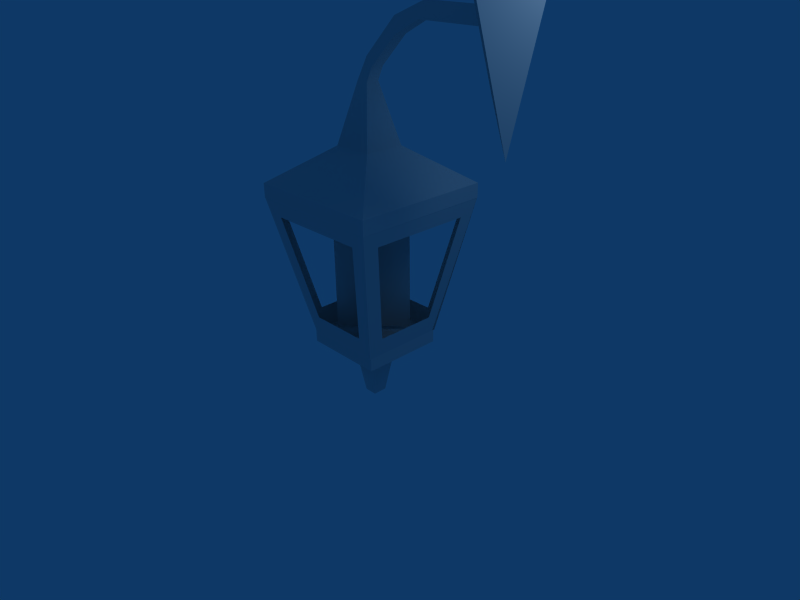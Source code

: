 # Source: lamphang.blend  (saved by Blender 2.42.0; exported with 4.5.12 LTS)
import bpy
from mathutils import Matrix  # noqa: F401  (used for matrix-valued properties, if any)

bpy.ops.wm.read_factory_settings(use_empty=True)
scene = bpy.context.scene
scene.name = 'Scene'

# ---- collections
col_collection_1 = bpy.data.collections.new('Collection 1'); scene.collection.children.link(col_collection_1)

# ---- materials (node trees are filled in below, after node groups)
mat_lamphanggrate = bpy.data.materials.new('lamphanggrate')
mat_lamphanggrate.alpha_threshold = 0.0
mat_lamphanggrate.preview_render_type = 'FLAT'
mat_lamphanggrate.roughness = 0.5
mat_lamphanggrate.line_color = (0.0, 0.0, 0.0, 1.0)
mat_lamphang = bpy.data.materials.new('lamphang')
mat_lamphang.alpha_threshold = 0.0
mat_lamphang.preview_render_type = 'FLAT'
mat_lamphang.roughness = 0.5
mat_lamphang.line_color = (0.0, 0.0, 0.0, 1.0)
mat_flame2 = bpy.data.materials.new('flame2')
mat_flame2.alpha_threshold = 0.0
mat_flame2.preview_render_type = 'FLAT'
mat_flame2.roughness = 0.5
mat_flame2.line_color = (0.0, 0.0, 0.0, 1.0)

# ---- material node trees

# ---- world
world_world = bpy.data.worlds.new('World'); scene.world = world_world
world_world.color = (0.05656, 0.2208, 0.4)
world_world.use_sun_shadow = False
world_world.sun_shadow_jitter_overblur = 0.0
world_world.cycles.sampling_method = 'MANUAL'
world_world.cycles.sample_map_resolution = 256

# ---- cameras
cam_camera = bpy.data.cameras.new('Camera')
cam_camera.passepartout_alpha = 0.2
cam_camera.clip_end = 100.0
cam_camera.lens = 35.0
cam_camera.ortho_scale = 7.314
cam_camera.show_passepartout = False
cam_camera.show_safe_areas = True
cam_camera.dof.focus_distance = 0.0
cam_camera.dof.aperture_fstop = 128.0

# ---- lights
light_spot = bpy.data.lights.new('Spot', 'POINT')
light_spot.transmission_factor = 0.0
light_spot.cutoff_distance = 30.0
light_spot.energy = 100.0
light_spot.shadow_buffer_clip_start = 1.001
light_spot.shadow_soft_size = 1.0
light_spot.shadow_maximum_resolution = 0.006
light_spot.use_absolute_resolution = True
light_spot.cycles.use_multiple_importance_sampling = False

# ---- meshes
me_cube_003 = bpy.data.meshes.new('Cube.003')
me_cube_003.from_pydata([(-0.9219, -1.094, 2.0), (-0.5312, -0.6875, 0.0), (-0.3594, -0.75, 0.2812), (-0.6562, -1.047, 1.766), (0.5, -0.75, 0.2812), (0.6562, -0.6875, 0.0), (1.062, -1.094, 2.0), (0.7969, -1.047, 1.766), (-0.5156, 0.5, 0.0), (-0.5156, -0.6875, 0.0), (-0.5781, -0.5312, 0.2812), (-0.5781, 0.3281, 0.2812), (-0.9219, 0.8906, 2.0), (-0.875, 0.625, 1.766), (-0.875, -0.8281, 1.766), (-0.9219, -1.094, 2.0), (1.062, -1.094, 2.0), (0.6562, -0.7031, 0.0), (0.7188, -0.5312, 0.2812), (1.016, -0.8281, 1.766), (0.7188, 0.3438, 0.2812), (0.6562, 0.4844, 0.0), (1.062, 0.8906, 2.0), (1.016, 0.625, 1.766), (0.6719, 0.5, 0.0), (-0.5156, 0.5, 0.0), (-0.375, 0.5469, 0.2812), (0.5, 0.5469, 0.2812), (1.062, 0.8906, 2.0), (0.7969, 0.8438, 1.766), (-0.6562, 0.8438, 1.766), (-0.9219, 0.8906, 2.0)], [], [(0, 1, 2), (0, 2, 3), (4, 5, 6), (4, 6, 7), (0, 3, 7), (0, 7, 6), (1, 5, 4), (1, 4, 2), (8, 9, 10), (8, 10, 11), (12, 13, 14), (12, 14, 15), (10, 9, 15), (10, 15, 14), (12, 8, 11), (12, 11, 13), (16, 17, 18), (16, 18, 19), (20, 21, 22), (20, 22, 23), (16, 19, 23), (16, 23, 22), (17, 21, 20), (17, 20, 18), (24, 25, 26), (24, 26, 27), (28, 29, 30), (28, 30, 31), (26, 25, 31), (26, 31, 30), (28, 24, 27), (28, 27, 29)])
me_cube_003.polygons.foreach_set('use_smooth', [True] * 32)
_uv = me_cube_003.uv_layers.new(name='UVMap')
_uv.uv.foreach_set('vector', [0.03329, 0.9655, 0.2214, 0.03772, 0.3005, 0.1801, 0.03329, 0.9655, 0.3005, 0.1801, 0.1638, 0.853, 0.7116, 0.1843, 0.7875, 0.04043, 0.9726, 0.9655, 0.7116, 0.1843, 0.9726, 0.9655, 0.845, 0.8509, 0.03329, 0.9655, 0.1638, 0.853, 0.845, 0.8509, 0.03329, 0.9655, 0.845, 0.8509, 0.9726, 0.9655, 0.2214, 0.03772, 0.7875, 0.04043, 0.7116, 0.1843, 0.2214, 0.03772, 0.7116, 0.1843, 0.3005, 0.1801, 0.217, 0.02098, 0.802, 0.02873, 0.7222, 0.1768, 0.217, 0.02098, 0.7222, 0.1768, 0.2976, 0.1688, 0.0145, 0.9781, 0.1504, 0.8629, 0.8543, 0.8667, 0.0145, 0.9781, 0.8543, 0.8667, 0.9852, 0.9863, 0.7222, 0.1768, 0.802, 0.02873, 0.9852, 0.9863, 0.7222, 0.1768, 0.9852, 0.9863, 0.8543, 0.8667, 0.0145, 0.9781, 0.217, 0.02098, 0.2976, 0.1688, 0.0145, 0.9781, 0.2976, 0.1688, 0.1504, 0.8629, 0.0163, 0.9746, 0.219, 0.02804, 0.2983, 0.1741, 0.0163, 0.9746, 0.2983, 0.1741, 0.151, 0.8605, 0.7176, 0.182, 0.7963, 0.03595, 0.9769, 0.9808, 0.7176, 0.182, 0.9769, 0.9808, 0.8476, 0.8628, 0.0163, 0.9746, 0.151, 0.8605, 0.8476, 0.8628, 0.0163, 0.9746, 0.8476, 0.8628, 0.9769, 0.9808, 0.219, 0.02804, 0.7963, 0.03595, 0.7176, 0.182, 0.219, 0.02804, 0.7176, 0.182, 0.2983, 0.1741, 0.2153, 0.03003, 0.8009, 0.03376, 0.7221, 0.1825, 0.2153, 0.03003, 0.7221, 0.1825, 0.2969, 0.1774, 0.01919, 0.9895, 0.1544, 0.8732, 0.859, 0.8722, 0.01919, 0.9895, 0.859, 0.8722, 0.9908, 0.9909, 0.7221, 0.1825, 0.8009, 0.03376, 0.9908, 0.9909, 0.7221, 0.1825, 0.9908, 0.9909, 0.859, 0.8722, 0.01919, 0.9895, 0.2153, 0.03003, 0.2969, 0.1774, 0.01919, 0.9895, 0.2969, 0.1774, 0.1544, 0.8732])
_ca = me_cube_003.color_attributes.new('Col', 'BYTE_COLOR', 'CORNER')
_ca.data.foreach_set('color', [1.0, 1.0, 1.0, 1.0, 1.0, 1.0, 1.0, 1.0, 1.0, 1.0, 1.0, 1.0, 1.0, 1.0, 1.0, 1.0, 1.0, 1.0, 1.0, 1.0, 1.0, 1.0, 1.0, 1.0, 1.0, 1.0, 1.0, 1.0, 1.0, 1.0, 1.0, 1.0, 1.0, 1.0, 1.0, 1.0, 1.0, 1.0, 1.0, 1.0, 1.0, 1.0, 1.0, 1.0, 1.0, 1.0, 1.0, 1.0, 1.0, 1.0, 1.0, 1.0, 1.0, 1.0, 1.0, 1.0, 1.0, 1.0, 1.0, 1.0, 1.0, 1.0, 1.0, 1.0, 1.0, 1.0, 1.0, 1.0, 1.0, 1.0, 1.0, 1.0, 1.0, 1.0, 1.0, 1.0, 1.0, 1.0, 1.0, 1.0, 1.0, 1.0, 1.0, 1.0, 1.0, 1.0, 1.0, 1.0, 1.0, 1.0, 1.0, 1.0, 1.0, 1.0, 1.0, 1.0, 1.0, 1.0, 1.0, 1.0, 1.0, 1.0, 1.0, 1.0, 1.0, 1.0, 1.0, 1.0, 1.0, 1.0, 1.0, 1.0, 1.0, 1.0, 1.0, 1.0, 1.0, 1.0, 1.0, 1.0, 1.0, 1.0, 1.0, 1.0, 1.0, 1.0, 1.0, 1.0, 1.0, 1.0, 1.0, 1.0, 1.0, 1.0, 1.0, 1.0, 1.0, 1.0, 1.0, 1.0, 1.0, 1.0, 1.0, 1.0, 1.0, 1.0, 1.0, 1.0, 1.0, 1.0, 1.0, 1.0, 1.0, 1.0, 1.0, 1.0, 1.0, 1.0, 1.0, 1.0, 1.0, 1.0, 1.0, 1.0, 1.0, 1.0, 1.0, 1.0, 1.0, 1.0, 1.0, 1.0, 1.0, 1.0, 1.0, 1.0, 1.0, 1.0, 1.0, 1.0, 1.0, 1.0, 1.0, 1.0, 1.0, 1.0, 1.0, 1.0, 1.0, 1.0, 1.0, 1.0, 1.0, 1.0, 1.0, 1.0, 1.0, 1.0, 1.0, 1.0, 1.0, 1.0, 1.0, 1.0, 1.0, 1.0, 1.0, 1.0, 1.0, 1.0, 1.0, 1.0, 1.0, 1.0, 1.0, 1.0, 1.0, 1.0, 1.0, 1.0, 1.0, 1.0, 1.0, 1.0, 1.0, 1.0, 1.0, 1.0, 1.0, 1.0, 1.0, 1.0, 1.0, 1.0, 1.0, 1.0, 1.0, 1.0, 1.0, 1.0, 1.0, 1.0, 1.0, 1.0, 1.0, 1.0, 1.0, 1.0, 1.0, 1.0, 1.0, 1.0, 1.0, 1.0, 1.0, 1.0, 1.0, 1.0, 1.0, 1.0, 1.0, 1.0, 1.0, 1.0, 1.0, 1.0, 1.0, 1.0, 1.0, 1.0, 1.0, 1.0, 1.0, 1.0, 1.0, 1.0, 1.0, 1.0, 1.0, 1.0, 1.0, 1.0, 1.0, 1.0, 1.0, 1.0, 1.0, 1.0, 1.0, 1.0, 1.0, 1.0, 1.0, 1.0, 1.0, 1.0, 1.0, 1.0, 1.0, 1.0, 1.0, 1.0, 1.0, 1.0, 1.0, 1.0, 1.0, 1.0, 1.0, 1.0, 1.0, 1.0, 1.0, 1.0, 1.0, 1.0, 1.0, 1.0, 1.0, 1.0, 1.0, 1.0, 1.0, 1.0, 1.0, 1.0, 1.0, 1.0, 1.0, 1.0, 1.0, 1.0, 1.0, 1.0, 1.0, 1.0, 1.0, 1.0, 1.0, 1.0, 1.0, 1.0, 1.0, 1.0, 1.0, 1.0, 1.0, 1.0, 1.0, 1.0, 1.0, 1.0, 1.0, 1.0, 1.0, 1.0, 1.0, 1.0, 1.0, 1.0, 1.0, 1.0, 1.0, 1.0, 1.0, 1.0, 1.0, 1.0, 1.0, 1.0, 1.0, 1.0, 1.0, 1.0, 1.0, 1.0, 1.0, 1.0, 1.0, 1.0, 1.0, 1.0, 1.0, 1.0])
me_cube_003.materials.append(mat_lamphanggrate)
me_cube_003.use_remesh_preserve_volume = False
me_cube_003.use_remesh_preserve_attributes = False
me_cube_003.use_mirror_vertex_groups = False
me_cube_003.update()
me_cube_002 = bpy.data.meshes.new('Cube.002')
me_cube_002.from_pydata([(0.1562, 0.0, -1.0), (0.1562, -0.2031, -1.0), (-0.03125, -0.2031, -1.0), (-0.03125, 0.0, -1.0), (0.2656, -0.2969, -0.2969), (-0.1406, -0.2969, -0.2969), (-0.03125, -0.2031, -1.0), (0.1562, -0.2031, -1.0), (0.1562, -0.2031, -1.0), (0.1562, 0.0, -1.0), (0.2656, 0.1094, -0.2969), (0.2656, -0.2969, -0.2969), (0.1562, 0.0, -1.0), (-0.03125, 0.0, -1.0), (-0.1406, 0.1094, -0.2969), (0.2656, 0.1094, -0.2969), (-0.1406, -0.2969, -0.2969), (-0.1406, 0.1094, -0.2969), (-0.03125, 0.0, -1.0), (-0.03125, -0.2031, -1.0), (-0.5312, -0.6875, -0.1875), (-0.5312, 0.5, -0.1875), (-0.5312, 0.5, -0.1875), (0.6562, 0.5, -0.1875), (0.6562, 0.5, -0.1875), (0.6562, -0.6875, -0.1875), (0.6562, -0.6875, -0.1875), (-0.5312, -0.6875, -0.1875), (0.6562, -0.6875, 0.0), (-0.5312, -0.6875, 0.0), (-0.5312, -0.6875, -0.1875), (0.6562, -0.6875, -0.1875), (0.6562, 0.5, 0.0), (0.6562, -0.6875, 0.0), (0.6562, -0.6875, -0.1875), (0.6562, 0.5, -0.1875), (-0.5312, 0.5, 0.0), (0.6562, 0.5, 0.0), (0.6562, 0.5, -0.1875), (-0.5312, 0.5, -0.1875), (-0.5312, -0.6875, 0.0), (-0.5312, 0.5, 0.0), (-0.5312, 0.5, -0.1875), (-0.5312, -0.6875, -0.1875), (-0.5312, 0.5, 0.0), (-0.5312, -0.6875, 0.0), (0.6562, -0.6875, 0.0), (0.6562, 0.5, 0.0)], [], [(0, 1, 2), (0, 2, 3), (4, 5, 6), (4, 6, 7), (8, 9, 10), (8, 10, 11), (12, 13, 14), (12, 14, 15), (16, 17, 18), (16, 18, 19), (20, 21, 17), (20, 17, 16), (22, 23, 15), (22, 15, 14), (24, 25, 11), (24, 11, 10), (26, 27, 5), (26, 5, 4), (28, 29, 30), (28, 30, 31), (32, 33, 34), (32, 34, 35), (36, 37, 38), (36, 38, 39), (40, 41, 42), (40, 42, 43), (44, 45, 46), (44, 46, 47)])
me_cube_002.polygons.foreach_set('use_smooth', [True] * 28)
_uv = me_cube_002.uv_layers.new(name='UVMap')
_uv.uv.foreach_set('vector', [0.9924, 0.9904, 0.6996, 0.9904, 0.6996, 0.6976, 0.9924, 0.9904, 0.6996, 0.6976, 0.9924, 0.6976, 0.3141, 0.2755, 0.1579, 0.2755, 0.1969, 0.01211, 0.3141, 0.2755, 0.1969, 0.01211, 0.2751, 0.01211, 0.1976, 0.01774, 0.2744, 0.01774, 0.3128, 0.2765, 0.1976, 0.01774, 0.3128, 0.2765, 0.1592, 0.2765, 0.1997, 0.01818, 0.2763, 0.01818, 0.3146, 0.2763, 0.1997, 0.01818, 0.3146, 0.2763, 0.1614, 0.2763, 0.3114, 0.2769, 0.1566, 0.2769, 0.1953, 0.01612, 0.3114, 0.2769, 0.1953, 0.01612, 0.2727, 0.01612, 0.4551, 0.4252, 0.01293, 0.4252, 0.1566, 0.2769, 0.4551, 0.4252, 0.1566, 0.2769, 0.3114, 0.2769, 0.4568, 0.4232, 0.01916, 0.4232, 0.1614, 0.2763, 0.4568, 0.4232, 0.1614, 0.2763, 0.3146, 0.2763, 0.4553, 0.4236, 0.01669, 0.4236, 0.1592, 0.2765, 0.4553, 0.4236, 0.1592, 0.2765, 0.3128, 0.2765, 0.4592, 0.4253, 0.01276, 0.4253, 0.1579, 0.2755, 0.4592, 0.4253, 0.1579, 0.2755, 0.3141, 0.2755, 0.01667, 0.447, 0.3713, 0.447, 0.3713, 0.4997, 0.01667, 0.447, 0.3713, 0.4997, 0.01667, 0.4997, 0.02119, 0.4527, 0.3748, 0.4527, 0.3748, 0.498, 0.02119, 0.4527, 0.3748, 0.498, 0.02119, 0.498, 0.01145, 0.4489, 0.3725, 0.4489, 0.3725, 0.5057, 0.01145, 0.4489, 0.3725, 0.5057, 0.01145, 0.5057, 0.01527, 0.4552, 0.3687, 0.4552, 0.3687, 0.5114, 0.01527, 0.4552, 0.3687, 0.5114, 0.01527, 0.5114, 0.9955, 0.998, 0.6895, 0.998, 0.6895, 0.692, 0.9955, 0.998, 0.6895, 0.692, 0.9955, 0.692])
_ca = me_cube_002.color_attributes.new('Col', 'BYTE_COLOR', 'CORNER')
_ca.data.foreach_set('color', [1.0, 1.0, 1.0, 1.0, 1.0, 1.0, 1.0, 1.0, 1.0, 1.0, 1.0, 1.0, 1.0, 1.0, 1.0, 1.0, 1.0, 1.0, 1.0, 1.0, 1.0, 1.0, 1.0, 1.0, 1.0, 1.0, 1.0, 1.0, 1.0, 1.0, 1.0, 1.0, 1.0, 1.0, 1.0, 1.0, 1.0, 1.0, 1.0, 1.0, 1.0, 1.0, 1.0, 1.0, 1.0, 1.0, 1.0, 1.0, 1.0, 1.0, 1.0, 1.0, 1.0, 1.0, 1.0, 1.0, 1.0, 1.0, 1.0, 1.0, 1.0, 1.0, 1.0, 1.0, 1.0, 1.0, 1.0, 1.0, 1.0, 1.0, 1.0, 1.0, 1.0, 1.0, 1.0, 1.0, 1.0, 1.0, 1.0, 1.0, 1.0, 1.0, 1.0, 1.0, 1.0, 1.0, 1.0, 1.0, 1.0, 1.0, 1.0, 1.0, 1.0, 1.0, 1.0, 1.0, 1.0, 1.0, 1.0, 1.0, 1.0, 1.0, 1.0, 1.0, 1.0, 1.0, 1.0, 1.0, 1.0, 1.0, 1.0, 1.0, 1.0, 1.0, 1.0, 1.0, 1.0, 1.0, 1.0, 1.0, 1.0, 1.0, 1.0, 1.0, 1.0, 1.0, 1.0, 1.0, 1.0, 1.0, 1.0, 1.0, 1.0, 1.0, 1.0, 1.0, 1.0, 1.0, 1.0, 1.0, 1.0, 1.0, 1.0, 1.0, 1.0, 1.0, 1.0, 1.0, 1.0, 1.0, 1.0, 1.0, 1.0, 1.0, 1.0, 1.0, 1.0, 1.0, 1.0, 1.0, 1.0, 1.0, 1.0, 1.0, 1.0, 1.0, 1.0, 1.0, 1.0, 1.0, 1.0, 1.0, 1.0, 1.0, 1.0, 1.0, 1.0, 1.0, 1.0, 1.0, 1.0, 1.0, 1.0, 1.0, 1.0, 1.0, 1.0, 1.0, 1.0, 1.0, 1.0, 1.0, 1.0, 1.0, 1.0, 1.0, 1.0, 1.0, 1.0, 1.0, 1.0, 1.0, 1.0, 1.0, 1.0, 1.0, 1.0, 1.0, 1.0, 1.0, 1.0, 1.0, 1.0, 1.0, 1.0, 1.0, 1.0, 1.0, 1.0, 1.0, 1.0, 1.0, 1.0, 1.0, 1.0, 1.0, 1.0, 1.0, 1.0, 1.0, 1.0, 1.0, 1.0, 1.0, 1.0, 1.0, 1.0, 1.0, 1.0, 1.0, 1.0, 1.0, 1.0, 1.0, 1.0, 1.0, 1.0, 1.0, 1.0, 1.0, 1.0, 1.0, 1.0, 1.0, 1.0, 1.0, 1.0, 1.0, 1.0, 1.0, 1.0, 1.0, 1.0, 1.0, 1.0, 1.0, 1.0, 1.0, 1.0, 1.0, 1.0, 1.0, 1.0, 1.0, 1.0, 1.0, 1.0, 1.0, 1.0, 1.0, 1.0, 1.0, 1.0, 1.0, 1.0, 1.0, 1.0, 1.0, 1.0, 1.0, 1.0, 1.0, 1.0, 1.0, 1.0, 1.0, 1.0, 1.0, 1.0, 1.0, 1.0, 1.0, 1.0, 1.0, 1.0, 1.0, 1.0, 1.0, 1.0, 1.0, 1.0, 1.0, 1.0, 1.0, 1.0, 1.0, 1.0, 1.0, 1.0, 1.0, 1.0, 1.0, 1.0, 1.0, 1.0, 1.0, 1.0, 1.0, 1.0, 1.0, 1.0, 1.0, 1.0, 1.0, 1.0, 1.0])
me_cube_002.materials.append(mat_lamphang)
me_cube_002.use_remesh_preserve_volume = False
me_cube_002.use_remesh_preserve_attributes = False
me_cube_002.use_mirror_vertex_groups = False
me_cube_002.update()
me_plane = bpy.data.meshes.new('Plane')
me_plane.from_pydata([(0.4219, 0.2656, 1.594), (-0.2969, -0.4688, 1.594), (-0.2969, -0.4688, 0.0625), (0.4219, 0.2656, 0.0625)], [], [(0, 1, 2), (0, 2, 3)])
me_plane.polygons.foreach_set('use_smooth', [True] * 2)
_uv = me_plane.uv_layers.new(name='UVMap')
_uv.uv.foreach_set('vector', [1.0, 1.0, -8.941e-08, 1.0, 5.96e-08, -1.192e-07, 1.0, 1.0, 5.96e-08, -1.192e-07, 1.0, 5.96e-08])
_ca = me_plane.color_attributes.new('Col', 'BYTE_COLOR', 'CORNER')
_ca.data.foreach_set('color', [1.0, 1.0, 1.0, 1.0, 1.0, 1.0, 1.0, 1.0, 1.0, 1.0, 1.0, 1.0, 1.0, 1.0, 1.0, 1.0, 1.0, 1.0, 1.0, 1.0, 1.0, 1.0, 1.0, 1.0])
me_plane.materials.append(mat_flame2)
me_plane.use_remesh_preserve_volume = False
me_plane.use_remesh_preserve_attributes = False
me_plane.use_mirror_vertex_groups = False
me_plane.update()
me_plane_001 = bpy.data.meshes.new('Plane.001')
me_plane_001.from_pydata([(0.4375, -0.4531, 1.594), (-0.3125, 0.25, 1.594), (-0.3125, 0.25, 0.0625), (0.4375, -0.4531, 0.0625)], [], [(0, 1, 2), (0, 2, 3)])
me_plane_001.polygons.foreach_set('use_smooth', [True] * 2)
_uv = me_plane_001.uv_layers.new(name='UVMap')
_uv.uv.foreach_set('vector', [1.0, 1.0, -8.941e-08, 1.0, 5.96e-08, -1.192e-07, 1.0, 1.0, 5.96e-08, -1.192e-07, 1.0, 5.96e-08])
_ca = me_plane_001.color_attributes.new('Col', 'BYTE_COLOR', 'CORNER')
_ca.data.foreach_set('color', [1.0, 1.0, 1.0, 1.0, 1.0, 1.0, 1.0, 1.0, 1.0, 1.0, 1.0, 1.0, 1.0, 1.0, 1.0, 1.0, 1.0, 1.0, 1.0, 1.0, 1.0, 1.0, 1.0, 1.0])
me_plane_001.materials.append(mat_flame2)
me_plane_001.use_remesh_preserve_volume = False
me_plane_001.use_remesh_preserve_attributes = False
me_plane_001.use_mirror_vertex_groups = False
me_plane_001.update()
me_circle = bpy.data.meshes.new('Circle')
me_circle.from_pydata([(2.062, -0.09375, 3.609), (2.062, -0.4844, 4.766), (2.062, 0.2812, 4.766), (2.297, 0.625, 5.109), (2.297, -0.09375, 2.922), (2.297, -0.8125, 5.109), (2.297, 0.625, 5.109), (2.297, -0.8125, 5.109), (2.297, -0.09375, 2.922)], [], [(0, 1, 2), (0, 2, 3), (0, 3, 4), (2, 1, 5), (2, 5, 3), (1, 0, 4), (1, 4, 5), (6, 7, 8)])
me_circle.polygons.foreach_set('use_smooth', [True] * 8)
_uv = me_circle.uv_layers.new(name='UVMap')
_uv.uv.foreach_set('vector', [0.6251, 0.6577, 0.5661, 0.5002, 0.6732, 0.5048, 0.6251, 0.6577, 0.6732, 0.5048, 0.7435, 0.4434, 0.6251, 0.6577, 0.7435, 0.4434, 0.6283, 0.7786, 0.6732, 0.5048, 0.5661, 0.5002, 0.4906, 0.4438, 0.6732, 0.5048, 0.4906, 0.4438, 0.7435, 0.4434, 0.5661, 0.5002, 0.6251, 0.6577, 0.6283, 0.7786, 0.5661, 0.5002, 0.6283, 0.7786, 0.4906, 0.4438, 0.5581, 0.4904, 0.6893, 0.4894, 0.6252, 0.6866])
_ca = me_circle.color_attributes.new('Col', 'BYTE_COLOR', 'CORNER')
_ca.data.foreach_set('color', [1.0, 1.0, 1.0, 1.0, 1.0, 1.0, 1.0, 1.0, 1.0, 1.0, 1.0, 1.0, 1.0, 1.0, 1.0, 1.0, 1.0, 1.0, 1.0, 1.0, 1.0, 1.0, 1.0, 1.0, 1.0, 1.0, 1.0, 1.0, 1.0, 1.0, 1.0, 1.0, 1.0, 1.0, 1.0, 1.0, 1.0, 1.0, 1.0, 1.0, 1.0, 1.0, 1.0, 1.0, 1.0, 1.0, 1.0, 1.0, 1.0, 1.0, 1.0, 1.0, 1.0, 1.0, 1.0, 1.0, 1.0, 1.0, 1.0, 1.0, 1.0, 1.0, 1.0, 1.0, 1.0, 1.0, 1.0, 1.0, 1.0, 1.0, 1.0, 1.0, 1.0, 1.0, 1.0, 1.0, 1.0, 1.0, 1.0, 1.0, 1.0, 1.0, 1.0, 1.0, 1.0, 1.0, 1.0, 1.0, 1.0, 1.0, 1.0, 1.0, 1.0, 1.0, 1.0, 1.0])
me_circle.materials.append(mat_lamphang)
me_circle.use_remesh_preserve_volume = False
me_circle.use_remesh_preserve_attributes = False
me_circle.use_mirror_vertex_groups = False
me_circle.update()
me_cube_001 = bpy.data.meshes.new('Cube.001')
me_cube_001.from_pydata([(-0.2188, -0.3906, 2.688), (0.3594, -0.3906, 2.688), (0.1562, -0.1875, 3.5), (-0.01562, -0.1875, 3.5), (-0.2188, 0.1875, 2.688), (-0.2188, -0.3906, 2.688), (-0.01562, -0.1875, 3.5), (-0.01562, 0.0, 3.5), (-0.01562, 0.0, 3.5), (0.1562, 0.0, 3.5), (0.3594, 0.1875, 2.688), (-0.2188, 0.1875, 2.688), (1.062, 0.8906, 2.188), (-0.9219, 0.8906, 2.188), (-0.9219, 0.8906, 2.188), (-0.9219, -1.094, 2.188), (-0.9219, -1.094, 2.188), (1.062, -1.094, 2.188), (1.062, -1.094, 2.188), (1.062, 0.8906, 2.188), (0.3594, 0.1875, 2.688), (0.3594, -0.3906, 2.688), (1.062, -1.094, 1.984), (1.062, 0.8906, 1.984), (1.062, 0.8906, 2.188), (1.062, -1.094, 2.188), (-0.9219, -1.094, 1.984), (1.062, -1.094, 1.984), (1.062, -1.094, 2.188), (-0.9219, -1.094, 2.188), (-0.9219, 0.8906, 1.984), (-0.9219, -1.094, 1.984), (-0.9219, -1.094, 2.188), (-0.9219, 0.8906, 2.188), (1.062, 0.8906, 1.984), (-0.9219, 0.8906, 1.984), (-0.9219, 0.8906, 2.188), (1.062, 0.8906, 2.188), (-0.9219, 0.8906, 1.984), (1.062, 0.8906, 1.984), (1.062, -1.094, 1.984), (-0.9219, -1.094, 1.984), (0.1562, 0.0, 3.5), (0.1562, -0.1875, 3.5), (0.0625, -0.09375, 3.797), (0.25, 0.0, 3.688), (0.25, -0.1875, 3.688), (0.6562, 0.0, 4.094), (0.6562, -0.1875, 4.094), (1.047, 0.0, 4.297), (1.047, -0.1875, 4.297), (2.047, 0.0, 4.297), (2.047, -0.1875, 4.297), (2.062, -0.09375, 4.5), (2.047, -0.1875, 4.297), (2.047, 0.0, 4.297), (1.062, -0.09375, 4.5), (2.062, -0.09375, 4.5), (2.047, 0.0, 4.297), (1.047, 0.0, 4.297), (0.5625, -0.09375, 4.297), (0.6562, 0.0, 4.094), (0.0625, -0.09375, 3.797), (0.25, 0.0, 3.688), (0.25, -0.1875, 3.688), (0.0625, -0.09375, 3.797), (0.6562, -0.1875, 4.094), (0.5625, -0.09375, 4.297), (1.047, -0.1875, 4.297), (1.062, -0.09375, 4.5), (2.047, -0.1875, 4.297), (2.062, -0.09375, 4.5)], [], [(0, 1, 2), (0, 2, 3), (4, 5, 6), (4, 6, 7), (8, 9, 10), (8, 10, 11), (12, 13, 11), (12, 11, 10), (14, 15, 5), (14, 5, 4), (16, 17, 1), (1, 0, 16), (18, 19, 20), (18, 20, 21), (22, 23, 24), (22, 24, 25), (26, 27, 28), (26, 28, 29), (30, 31, 32), (30, 32, 33), (34, 35, 36), (34, 36, 37), (38, 39, 40), (38, 40, 41), (42, 43, 21), (42, 21, 20), (7, 6, 44), (43, 42, 45), (43, 45, 46), (46, 45, 47), (46, 47, 48), (48, 47, 49), (48, 49, 50), (50, 49, 51), (50, 51, 52), (53, 54, 55), (56, 57, 58), (56, 58, 59), (60, 56, 59), (60, 59, 61), (62, 60, 61), (62, 61, 63), (9, 8, 62), (9, 62, 63), (2, 64, 65), (2, 65, 3), (65, 64, 66), (65, 66, 67), (67, 66, 68), (67, 68, 69), (69, 68, 70), (69, 70, 71)])
me_cube_001.polygons.foreach_set('use_smooth', [True] * 52)
_uv = me_cube_001.uv_layers.new(name='UVMap')
_uv.uv.foreach_set('vector', [0.1334, 0.6594, 0.2436, 0.6593, 0.2052, 0.8114, 0.1334, 0.6594, 0.2052, 0.8114, 0.1721, 0.8114, 0.5245, 0.7146, 0.414, 0.7146, 0.4527, 0.5623, 0.5245, 0.7146, 0.4527, 0.5623, 0.4858, 0.5623, 0.1729, 0.8161, 0.2055, 0.8157, 0.244, 0.6629, 0.1729, 0.8161, 0.244, 0.6629, 0.1354, 0.6643, 0.3737, 0.5004, 0.01153, 0.5053, 0.1354, 0.6643, 0.3737, 0.5004, 0.1354, 0.6643, 0.244, 0.6629, 0.6534, 0.873, 0.2851, 0.873, 0.414, 0.7146, 0.6534, 0.873, 0.414, 0.7146, 0.5245, 0.7146, 0.004596, 0.5014, 0.3722, 0.5012, 0.2436, 0.6593, 0.004596, 0.5014, 0.2436, 0.6593, 0.1334, 0.6594, 0.6287, 0.006559, 0.9955, 0.00659, 0.8671, 0.1643, 0.6287, 0.006559, 0.8671, 0.1643, 0.7571, 0.1643, 0.01759, 0.4546, 0.3765, 0.4546, 0.3749, 0.5059, 0.01759, 0.4546, 0.3749, 0.5059, 0.01599, 0.5059, 0.01225, 0.4561, 0.3715, 0.4561, 0.3727, 0.5046, 0.01225, 0.4561, 0.3727, 0.5046, 0.01354, 0.5046, 0.01276, 0.4528, 0.3759, 0.4528, 0.3772, 0.5079, 0.01276, 0.4528, 0.3772, 0.5079, 0.01407, 0.5079, 0.01945, 0.4516, 0.3741, 0.4516, 0.3755, 0.5041, 0.01945, 0.4516, 0.3755, 0.5041, 0.0209, 0.5041, 0.9968, 0.6919, 0.9968, 0.9983, 0.6904, 0.9983, 0.9968, 0.6919, 0.6904, 0.9983, 0.6904, 0.6919, 0.8286, 0.316, 0.7956, 0.316, 0.7571, 0.1643, 0.8286, 0.316, 0.7571, 0.1643, 0.8671, 0.1643, 0.4858, 0.5623, 0.4527, 0.5623, 0.4693, 0.5041, 0.7956, 0.316, 0.8286, 0.316, 0.8286, 0.3571, 0.7956, 0.316, 0.8286, 0.3571, 0.7956, 0.3571, 0.7956, 0.3571, 0.8286, 0.3571, 0.8286, 0.4609, 0.7956, 0.3571, 0.8286, 0.4609, 0.7955, 0.4609, 0.7955, 0.4609, 0.8286, 0.4609, 0.8285, 0.543, 0.7955, 0.4609, 0.8285, 0.543, 0.7955, 0.543, 0.7955, 0.543, 0.8285, 0.543, 0.8285, 0.6466, 0.7955, 0.543, 0.8285, 0.6466, 0.7954, 0.6466, 0.0, 1.0, 0.0, 0.0, 1.0, 0.0, 0.3766, 0.9951, 0.5576, 1.001, 0.5552, 0.9607, 0.3766, 0.9951, 0.5552, 0.9607, 0.3742, 0.9553, 0.2859, 0.9594, 0.3766, 0.9951, 0.3742, 0.9553, 0.2859, 0.9594, 0.3742, 0.9553, 0.3013, 0.92, 0.1918, 0.8726, 0.2859, 0.9594, 0.3013, 0.92, 0.1918, 0.8726, 0.3013, 0.92, 0.226, 0.8506, 0.2055, 0.8157, 0.1729, 0.8161, 0.1918, 0.8726, 0.2055, 0.8157, 0.1918, 0.8726, 0.226, 0.8506, 0.2052, 0.8114, 0.2255, 0.8471, 0.1905, 0.869, 0.2052, 0.8114, 0.1905, 0.869, 0.1721, 0.8114, 0.1905, 0.869, 0.2255, 0.8471, 0.301, 0.9186, 0.1905, 0.869, 0.301, 0.9186, 0.2849, 0.9583, 0.2849, 0.9583, 0.301, 0.9186, 0.3746, 0.9552, 0.2849, 0.9583, 0.3746, 0.9552, 0.3765, 0.9957, 0.3765, 0.9957, 0.3746, 0.9552, 0.5582, 0.9567, 0.3765, 0.9957, 0.5582, 0.9567, 0.5601, 0.9971])
_ca = me_cube_001.color_attributes.new('Col', 'BYTE_COLOR', 'CORNER')
_ca.data.foreach_set('color', [1.0, 1.0, 1.0, 1.0, 1.0, 1.0, 1.0, 1.0, 1.0, 1.0, 1.0, 1.0, 1.0, 1.0, 1.0, 1.0, 1.0, 1.0, 1.0, 1.0, 1.0, 1.0, 1.0, 1.0, 1.0, 1.0, 1.0, 1.0, 1.0, 1.0, 1.0, 1.0, 1.0, 1.0, 1.0, 1.0, 1.0, 1.0, 1.0, 1.0, 1.0, 1.0, 1.0, 1.0, 1.0, 1.0, 1.0, 1.0, 1.0, 1.0, 1.0, 1.0, 1.0, 1.0, 1.0, 1.0, 1.0, 1.0, 1.0, 1.0, 1.0, 1.0, 1.0, 1.0, 1.0, 1.0, 1.0, 1.0, 1.0, 1.0, 1.0, 1.0, 1.0, 1.0, 1.0, 1.0, 1.0, 1.0, 1.0, 1.0, 1.0, 1.0, 1.0, 1.0, 1.0, 1.0, 1.0, 1.0, 1.0, 1.0, 1.0, 1.0, 1.0, 1.0, 1.0, 1.0, 1.0, 1.0, 1.0, 1.0, 1.0, 1.0, 1.0, 1.0, 1.0, 1.0, 1.0, 1.0, 1.0, 1.0, 1.0, 1.0, 1.0, 1.0, 1.0, 1.0, 1.0, 1.0, 1.0, 1.0, 1.0, 1.0, 1.0, 1.0, 1.0, 1.0, 1.0, 1.0, 1.0, 1.0, 1.0, 1.0, 1.0, 1.0, 1.0, 1.0, 1.0, 1.0, 1.0, 1.0, 1.0, 1.0, 1.0, 1.0, 1.0, 1.0, 1.0, 1.0, 1.0, 1.0, 1.0, 1.0, 1.0, 1.0, 1.0, 1.0, 1.0, 1.0, 1.0, 1.0, 1.0, 1.0, 1.0, 1.0, 1.0, 1.0, 1.0, 1.0, 1.0, 1.0, 1.0, 1.0, 1.0, 1.0, 1.0, 1.0, 1.0, 1.0, 1.0, 1.0, 1.0, 1.0, 1.0, 1.0, 1.0, 1.0, 1.0, 1.0, 1.0, 1.0, 1.0, 1.0, 1.0, 1.0, 1.0, 1.0, 1.0, 1.0, 1.0, 1.0, 1.0, 1.0, 1.0, 1.0, 1.0, 1.0, 1.0, 1.0, 1.0, 1.0, 1.0, 1.0, 1.0, 1.0, 1.0, 1.0, 1.0, 1.0, 1.0, 1.0, 1.0, 1.0, 1.0, 1.0, 1.0, 1.0, 1.0, 1.0, 1.0, 1.0, 1.0, 1.0, 1.0, 1.0, 1.0, 1.0, 1.0, 1.0, 1.0, 1.0, 1.0, 1.0, 1.0, 1.0, 1.0, 1.0, 1.0, 1.0, 1.0, 1.0, 1.0, 1.0, 1.0, 1.0, 1.0, 1.0, 1.0, 1.0, 1.0, 1.0, 1.0, 1.0, 1.0, 1.0, 1.0, 1.0, 1.0, 1.0, 1.0, 1.0, 1.0, 1.0, 1.0, 1.0, 1.0, 1.0, 1.0, 1.0, 1.0, 1.0, 1.0, 1.0, 1.0, 1.0, 1.0, 1.0, 1.0, 1.0, 1.0, 1.0, 1.0, 1.0, 1.0, 1.0, 1.0, 1.0, 1.0, 1.0, 1.0, 1.0, 1.0, 1.0, 1.0, 1.0, 1.0, 1.0, 1.0, 1.0, 1.0, 1.0, 1.0, 1.0, 1.0, 1.0, 1.0, 1.0, 1.0, 1.0, 1.0, 1.0, 1.0, 1.0, 1.0, 1.0, 1.0, 1.0, 1.0, 1.0, 1.0, 1.0, 1.0, 1.0, 1.0, 1.0, 1.0, 1.0, 1.0, 1.0, 1.0, 1.0, 1.0, 1.0, 1.0, 1.0, 1.0, 1.0, 1.0, 1.0, 1.0, 1.0, 1.0, 1.0, 1.0, 1.0, 1.0, 1.0, 1.0, 1.0, 1.0, 1.0, 1.0, 1.0, 1.0, 1.0, 1.0, 1.0, 1.0, 1.0, 1.0, 1.0, 1.0, 1.0, 1.0, 1.0, 1.0, 1.0, 1.0, 1.0, 1.0, 1.0, 1.0, 1.0, 1.0, 1.0, 1.0, 1.0, 1.0, 1.0, 1.0, 1.0, 1.0, 1.0, 1.0, 1.0, 1.0, 1.0, 1.0, 1.0, 1.0, 1.0, 1.0, 1.0, 1.0, 1.0, 1.0, 1.0, 1.0, 1.0, 1.0, 1.0, 1.0, 1.0, 1.0, 1.0, 1.0, 1.0, 1.0, 1.0, 1.0, 1.0, 1.0, 1.0, 1.0, 1.0, 1.0, 1.0, 1.0, 1.0, 1.0, 1.0, 1.0, 1.0, 1.0, 1.0, 1.0, 1.0, 1.0, 1.0, 1.0, 1.0, 1.0, 1.0, 1.0, 1.0, 1.0, 1.0, 1.0, 1.0, 1.0, 1.0, 1.0, 1.0, 1.0, 1.0, 1.0, 1.0, 1.0, 1.0, 1.0, 1.0, 1.0, 1.0, 1.0, 1.0, 1.0, 1.0, 1.0, 1.0, 1.0, 1.0, 1.0, 1.0, 1.0, 1.0, 1.0, 1.0, 1.0, 1.0, 1.0, 1.0, 1.0, 1.0, 1.0, 1.0, 1.0, 1.0, 1.0, 1.0, 1.0, 1.0, 1.0, 1.0, 1.0, 1.0, 1.0, 1.0, 1.0, 1.0, 1.0, 1.0, 1.0, 1.0, 1.0, 1.0, 1.0, 1.0, 1.0, 1.0, 1.0, 1.0, 1.0, 1.0, 1.0, 1.0, 1.0, 1.0, 1.0, 1.0, 1.0, 1.0, 1.0, 1.0, 1.0, 1.0, 1.0, 1.0, 1.0, 1.0, 1.0, 1.0, 1.0, 1.0, 1.0, 1.0, 1.0, 1.0, 1.0, 1.0, 1.0, 1.0, 1.0, 1.0, 1.0, 1.0, 1.0, 1.0, 1.0, 1.0, 1.0, 1.0, 1.0, 1.0, 1.0, 1.0, 1.0, 1.0, 1.0, 1.0, 1.0, 1.0, 1.0, 1.0, 1.0, 1.0, 1.0, 1.0, 1.0, 1.0, 1.0, 1.0, 1.0, 1.0, 1.0, 1.0, 1.0, 1.0, 1.0, 1.0, 1.0, 1.0, 1.0, 1.0, 1.0, 1.0, 1.0, 1.0, 1.0, 1.0, 1.0, 1.0, 1.0, 1.0, 1.0, 1.0, 1.0, 1.0, 1.0, 1.0, 1.0, 1.0, 1.0, 1.0, 1.0, 1.0, 1.0, 1.0, 1.0, 1.0, 1.0, 1.0, 1.0, 1.0, 1.0, 1.0, 1.0, 1.0, 1.0, 1.0, 1.0, 1.0, 1.0, 1.0, 1.0, 1.0])
me_cube_001.materials.append(mat_lamphang)
me_cube_001.use_remesh_preserve_volume = False
me_cube_001.use_remesh_preserve_attributes = False
me_cube_001.use_mirror_vertex_groups = False
me_cube_001.update()

# ---- objects
ob_cube = bpy.data.objects.new('Cube', me_cube_003)
ob_cube_002 = bpy.data.objects.new('Cube.002', me_cube_002)
ob_plane = bpy.data.objects.new('Plane', me_plane)
ob_plane_001 = bpy.data.objects.new('Plane.001', me_plane_001)
ob_circle = bpy.data.objects.new('Circle', me_circle)
ob_cube_001 = bpy.data.objects.new('Cube.001', me_cube_001)
ob_lamp = bpy.data.objects.new('Lamp', light_spot)
ob_camera = bpy.data.objects.new('Camera', cam_camera)

# ---- transforms, parenting, visibility, modifiers, constraints
ob_cube.location = (0.0, 0.0, 0.0)
ob_cube.lock_rotations_4d = False
ob_cube.empty_display_type = 'ARROWS'
ob_cube.color = (0.0, 0.0, 0.0, 1.0)
ob_cube.lineart.crease_threshold = 0.0
ob_cube_002.location = (0.0, 0.0, 0.0)
ob_cube_002.lock_rotations_4d = False
ob_cube_002.empty_display_type = 'ARROWS'
ob_cube_002.color = (0.0, 0.0, 0.0, 1.0)
ob_cube_002.lineart.crease_threshold = 0.0
ob_plane.location = (0.0, 0.0, 0.0)
ob_plane.lock_rotations_4d = False
ob_plane.empty_display_type = 'ARROWS'
ob_plane.color = (0.0, 0.0, 0.0, 1.0)
ob_plane.lineart.crease_threshold = 0.0
ob_plane_001.location = (0.0, 0.0, 0.0)
ob_plane_001.lock_rotations_4d = False
ob_plane_001.empty_display_type = 'ARROWS'
ob_plane_001.color = (0.0, 0.0, 0.0, 1.0)
ob_plane_001.lineart.crease_threshold = 0.0
ob_circle.location = (0.0, 0.0, 0.0)
ob_circle.lock_rotations_4d = False
ob_circle.empty_display_type = 'ARROWS'
ob_circle.color = (0.0, 0.0, 0.0, 1.0)
ob_circle.lineart.crease_threshold = 0.0
ob_cube_001.location = (0.0, 0.0, 0.0)
ob_cube_001.lock_rotations_4d = False
ob_cube_001.empty_display_type = 'ARROWS'
ob_cube_001.color = (0.0, 0.0, 0.0, 1.0)
ob_cube_001.lineart.crease_threshold = 0.0
ob_lamp.location = (4.076, 1.005, 5.904)
ob_lamp.rotation_euler = (0.6503, 0.05522, 1.866)
ob_lamp.lock_rotations_4d = False
ob_lamp.empty_display_type = 'ARROWS'
ob_lamp.color = (0.0, 0.0, 0.0, 0.0)
ob_lamp.lineart.crease_threshold = 0.0
ob_camera.location = (7.481, -6.508, 5.344)
ob_camera.rotation_euler = (1.109, 0.01082, 0.8149)
ob_camera.lock_rotations_4d = False
ob_camera.empty_display_type = 'ARROWS'
ob_camera.color = (0.0, 0.0, 0.0, 0.0)
ob_camera.display_type = 'WIRE'
ob_camera.lineart.crease_threshold = 0.0

# ---- collection membership
col_collection_1.objects.link(ob_cube)
col_collection_1.objects.link(ob_cube_002)
col_collection_1.objects.link(ob_plane)
col_collection_1.objects.link(ob_plane_001)
col_collection_1.objects.link(ob_circle)
col_collection_1.objects.link(ob_cube_001)
col_collection_1.objects.link(ob_lamp)
col_collection_1.objects.link(ob_camera)

# ---- scene / render settings (as saved in the file)
scene.camera = ob_camera
scene.frame_start = 1; scene.frame_end = 250; scene.frame_set(1)
scene.render.engine = 'BLENDER_EEVEE_NEXT'
scene.render.image_settings.file_format = 'JPEG'
scene.render.image_settings.color_mode = 'RGB'
scene.render.image_settings.compression = 90
scene.render.resolution_x = 800
scene.render.resolution_y = 600
scene.render.pixel_aspect_x = 100.0
scene.render.pixel_aspect_y = 100.0
scene.render.fps = 25
scene.render.dither_intensity = 0.0
scene.render.use_compositing = False
scene.render.use_sequencer = False
scene.render.bake_bias = 0.0
scene.render.use_stamp_time = False
scene.render.use_stamp_date = False
scene.render.use_stamp_frame = False
scene.render.use_stamp_camera = False
scene.render.use_stamp_scene = False
scene.render.use_stamp_filename = False
scene.render.use_stamp_render_time = False
scene.render.stamp_font_size = 0
scene.cycles.use_denoising = False
scene.cycles.samples = 10
scene.cycles.sampling_pattern = 'TABULATED_SOBOL'
scene.cycles.light_sampling_threshold = 0.0
scene.cycles.use_adaptive_sampling = False
scene.cycles.use_light_tree = False
scene.cycles.blur_glossy = 0.0
scene.cycles.volume_bounces = 1
scene.cycles.pixel_filter_type = 'GAUSSIAN'
scene.cycles.sample_clamp_indirect = 0.0
scene.view_settings.view_transform = 'Raw'
bpy.context.view_layer.update()
